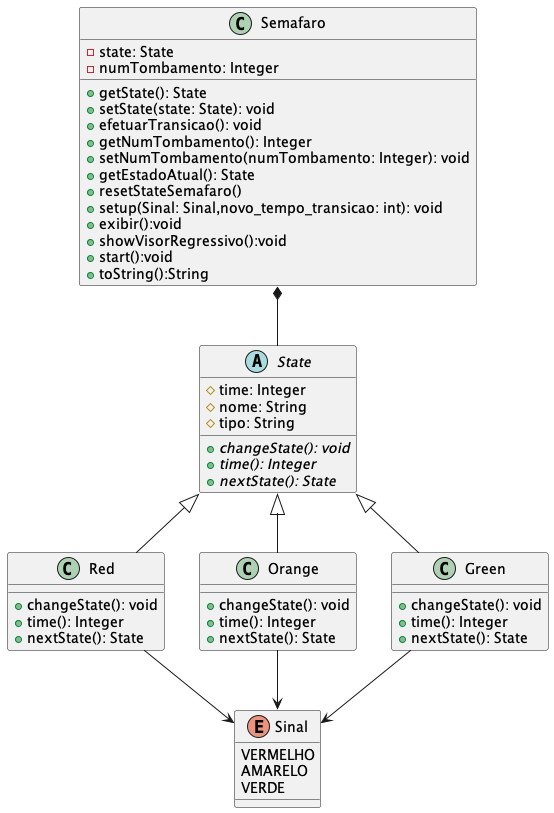

The diagram above was rendered by PlantUML. Its source (embedded in the PNG):
@startuml "diagrama de classes"


abstract class State {
    #time: Integer
    #nome: String
    #tipo: String

    +{abstract} changeState(): void
    +{abstract} time(): Integer
    +{abstract} nextState(): State 


}

class Red extends State {
    +changeState(): void
    +time(): Integer
    +nextState(): State 
}

class Orange extends State {
    +changeState(): void
    +time(): Integer
    +nextState(): State 
}

class Green extends State {
    +changeState(): void
    +time(): Integer
    +nextState(): State 
}

class Semafaro {
    - state: State
    - numTombamento: Integer

    +getState(): State
    +setState(state: State): void
    +efetuarTransicao(): void
    +getNumTombamento(): Integer
    +setNumTombamento(numTombamento: Integer): void
    +getEstadoAtual(): State
    +resetStateSemafaro()
    +setup(Sinal: Sinal,novo_tempo_transicao: int): void
    +exibir():void
    +showVisorRegressivo():void
    +start():void
    +toString():String

}

Semafaro *-- State





enum Sinal {
    VERMELHO
    AMARELO
    VERDE

}


Orange --> Sinal
Red --> Sinal
Green --> Sinal

@enduml